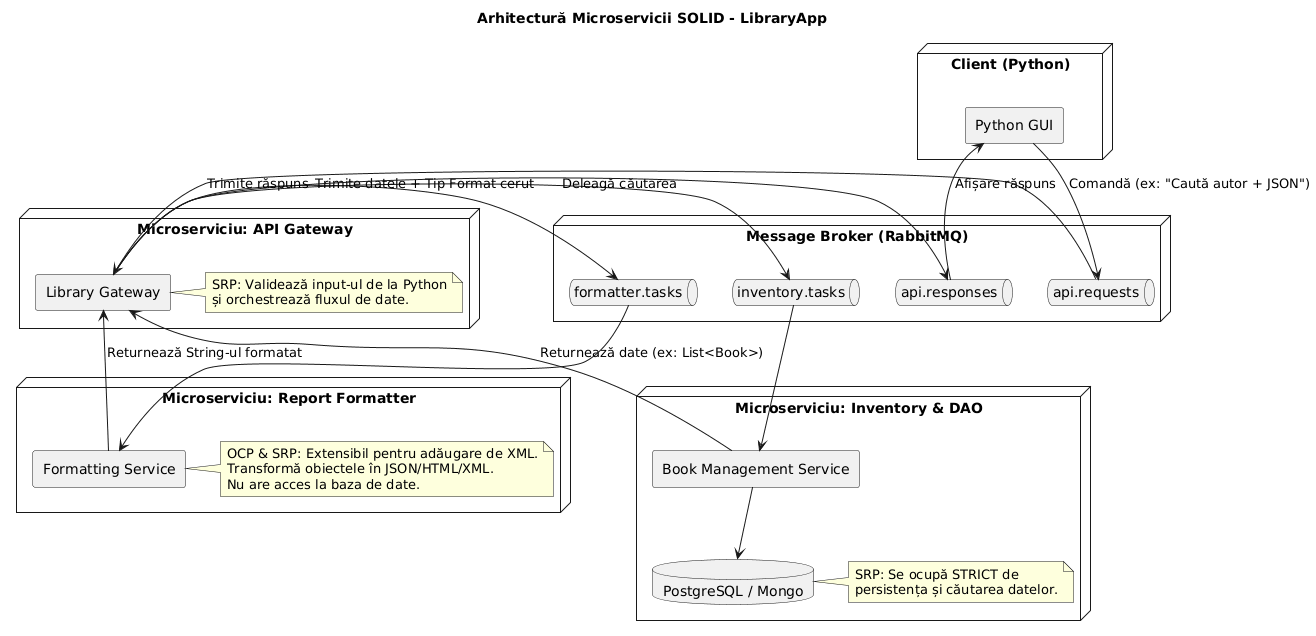

The diagram above was rendered by PlantUML. Its source (embedded in the PNG):
@startuml
skinparam componentStyle rectangle

title Arhitectură Microservicii SOLID - LibraryApp

node "Client (Python)" {
  [Python GUI] as GUI
}

node "Message Broker (RabbitMQ)" {
  queue "api.requests" as QReq
  queue "inventory.tasks" as QInv
  queue "formatter.tasks" as QFmt
  queue "api.responses" as QRes
}

node "Microserviciu: API Gateway" {
  [Library Gateway] as Gateway
  note right: SRP: Validează input-ul de la Python\nși orchestrează fluxul de date.
}

node "Microserviciu: Inventory & DAO" {
  [Book Management Service] as InvSvc
  database "PostgreSQL / Mongo" as DB
  InvSvc -down-> DB
  note right: SRP: Se ocupă STRICT de\npersistența și căutarea datelor.
}

node "Microserviciu: Report Formatter" {
  [Formatting Service] as FmtSvc
  note right: OCP & SRP: Extensibil pentru adăugare de XML.\nTransformă obiectele în JSON/HTML/XML.\nNu are acces la baza de date.
}

GUI -down-> QReq : Comandă (ex: "Caută autor + JSON")
QReq -down-> Gateway

Gateway -down-> QInv : Deleagă căutarea
QInv -down-> InvSvc
InvSvc -up-> Gateway : Returnează date (ex: List<Book>)

Gateway -down-> QFmt : Trimite datele + Tip Format cerut
QFmt -down-> FmtSvc
FmtSvc -up-> Gateway : Returnează String-ul formatat

Gateway -up-> QRes : Trimite răspuns
QRes -up-> GUI : Afișare răspuns
@enduml